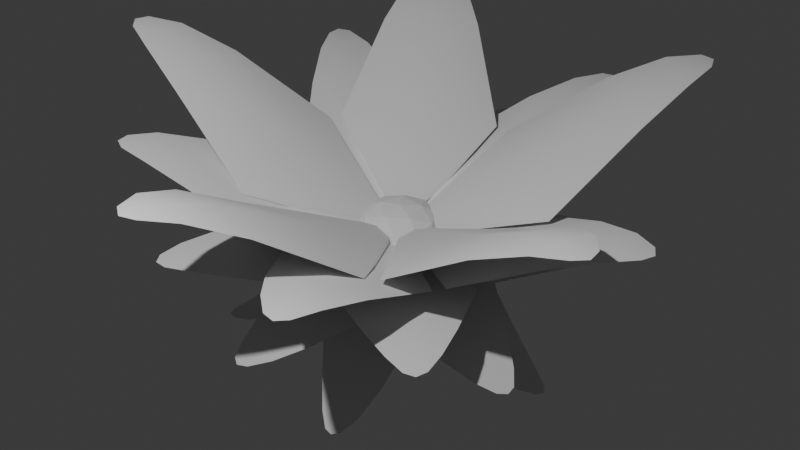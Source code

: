 # Source: Flower.blend  (saved by Blender 4.1.24; exported with 4.5.12 LTS)
import bpy
from mathutils import Matrix  # noqa: F401  (used for matrix-valued properties, if any)

bpy.ops.wm.read_factory_settings(use_empty=True)
scene = bpy.context.scene
scene.name = 'Scene'

# ---- collections
col_collection = bpy.data.collections.new('Collection'); scene.collection.children.link(col_collection)

# ---- node groups
ng_advanced_bounding_box = bpy.data.node_groups.new('Advanced Bounding Box', 'GeometryNodeTree')
_s = ng_advanced_bounding_box.interface.new_socket(name='Bounding Box', in_out='OUTPUT', socket_type='NodeSocketGeometry')
_s = ng_advanced_bounding_box.interface.new_socket(name='Min', in_out='OUTPUT', socket_type='NodeSocketVector')
_s = ng_advanced_bounding_box.interface.new_socket(name='Max', in_out='OUTPUT', socket_type='NodeSocketVector')
_s = ng_advanced_bounding_box.interface.new_socket(name='Dimensions', in_out='OUTPUT', socket_type='NodeSocketVector')
_s = ng_advanced_bounding_box.interface.new_socket(name='Geometry', in_out='INPUT', socket_type='NodeSocketGeometry')
ng_advanced_bounding_box.is_modifier = True
_N = ng_advanced_bounding_box.nodes; _L = ng_advanced_bounding_box.links
n0 = _N.new('NodeGroupOutput'); n0.name = 'Group Output'; n0.location = (200, 0)
n1 = _N.new('GeometryNodeBoundBox'); n1.name = 'Bounding Box'; n1.location = (-1060, 0)
n2 = _N.new('NodeReroute'); n2.name = 'Reroute.004'; n2.location = (-900, -80)
n2.width = 16
n2.socket_idname = 'NodeSocketVector'
n3 = _N.new('NodeReroute'); n3.name = 'Reroute.003'; n3.location = (-880, -60)
n3.width = 16
n3.socket_idname = 'NodeSocketVector'
n4 = _N.new('ShaderNodeVectorMath'); n4.name = 'Vector Math'; n4.location = (-860, -100)
n4.operation = 'SUBTRACT'
n5 = _N.new('NodeReroute'); n5.name = 'Reroute.001'; n5.location = (-880, -220)
n5.width = 16
n5.socket_idname = 'NodeSocketVector'
n6 = _N.new('NodeReroute'); n6.name = 'Reroute.002'; n6.location = (-900, -200)
n6.width = 16
n6.socket_idname = 'NodeSocketVector'
n7 = _N.new('ShaderNodeVectorMath'); n7.name = 'Vector Math.001'; n7.location = (-700, -100)
n7.operation = 'ABSOLUTE'
n8 = _N.new('NodeReroute'); n8.name = 'Reroute'; n8.location = (-540, -100)
n8.width = 16
n8.socket_idname = 'NodeSocketVector'
n9 = _N.new('GeometryNodeRealizeInstances'); n9.name = 'Realize Instances'; n9.location = (-1220, 0)
n10 = _N.new('NodeGroupInput'); n10.name = 'Group Input'; n10.location = (-1380, 0)
_L.new(n1.outputs[0], n0.inputs[0])
_L.new(n9.outputs[0], n1.inputs[0])
_L.new(n5.outputs[0], n4.inputs[1])
_L.new(n6.outputs[0], n4.inputs[0])
_L.new(n4.outputs[0], n7.inputs[0])
_L.new(n8.outputs[0], n0.inputs[3])
_L.new(n7.outputs[0], n8.inputs[0])
_L.new(n3.outputs[0], n5.inputs[0])
_L.new(n2.outputs[0], n6.inputs[0])
_L.new(n1.outputs[1], n3.inputs[0])
_L.new(n1.outputs[2], n2.inputs[0])
_L.new(n2.outputs[0], n0.inputs[2])
_L.new(n3.outputs[0], n0.inputs[1])
_L.new(n10.outputs[0], n9.inputs[0])
n0.is_active_output = True
ng_simple_angular_array = bpy.data.node_groups.new('Simple Angular Array', 'GeometryNodeTree')
_s = ng_simple_angular_array.interface.new_socket(name='Geometry', in_out='OUTPUT', socket_type='NodeSocketGeometry')
_s = ng_simple_angular_array.interface.new_socket(name='Geometry', in_out='INPUT', socket_type='NodeSocketGeometry')
_s = ng_simple_angular_array.interface.new_socket(name='Count', in_out='INPUT', socket_type='NodeSocketInt')
_s.default_value = 5
_s.min_value = 1
_s = ng_simple_angular_array.interface.new_socket(name='Initial Rotation', in_out='INPUT', socket_type='NodeSocketVector')
_s = ng_simple_angular_array.interface.new_socket(name='Final Rotation', in_out='INPUT', socket_type='NodeSocketVector')
_s.default_value = (0.0, 0.0, 360.0)
ng_simple_angular_array.is_modifier = True
_N = ng_simple_angular_array.nodes; _L = ng_simple_angular_array.links
n0 = _N.new('NodeGroupOutput'); n0.name = 'Group Output'; n0.location = (200, 0)
n1 = _N.new('GeometryNodeRealizeInstances'); n1.name = 'Realize Instances'; n1.location = (40, 0)
n2 = _N.new('ShaderNodeVectorMath'); n2.name = 'Vector Math'; n2.location = (-280, -120)
n2.operation = 'SCALE'
n2.inputs[3].default_value = 0.01745
n3 = _N.new('ShaderNodeMix'); n3.name = 'Mix'; n3.location = (-440, -120)
n3.data_type = 'VECTOR'
n3.clamp_factor = False
n4 = _N.new('ShaderNodeMath'); n4.name = 'Math'; n4.location = (-600, -120)
n4.operation = 'DIVIDE'
n5 = _N.new('NodeGroupInput'); n5.name = 'Group Input'; n5.location = (-760, -60)
n6 = _N.new('NodeGroupInput'); n6.name = 'Group Input.003'; n6.location = (-600, -280)
n7 = _N.new('GeometryNodeInputIndex'); n7.name = 'Index'; n7.location = (-760, -120)
n8 = _N.new('NodeGroupInput'); n8.name = 'Group Input.002'; n8.location = (-760, -180)
n9 = _N.new('NodeGroupInput'); n9.name = 'Group Input.001'; n9.location = (-760, 20)
n10 = _N.new('GeometryNodePoints'); n10.name = 'Points'; n10.location = (-600, 20)
n11 = _N.new('GeometryNodeInstanceOnPoints'); n11.name = 'Instance on Points'; n11.location = (-120, 0)
_L.new(n1.outputs[0], n0.inputs[0])
_L.new(n11.outputs[0], n1.inputs[0])
_L.new(n5.outputs[0], n11.inputs[2])
_L.new(n9.outputs[1], n10.inputs[0])
_L.new(n7.outputs[0], n4.inputs[0])
_L.new(n8.outputs[1], n4.inputs[1])
_L.new(n4.outputs[0], n3.inputs[0])
_L.new(n2.outputs[0], n11.inputs[5])
_L.new(n3.outputs[1], n2.inputs[0])
_L.new(n10.outputs[0], n11.inputs[0])
_L.new(n6.outputs[2], n3.inputs[4])
_L.new(n6.outputs[3], n3.inputs[5])
n0.is_active_output = True
ng_wedgering = bpy.data.node_groups.new('Wedgering', 'GeometryNodeTree')
_s = ng_wedgering.interface.new_socket(name='Geometry', in_out='OUTPUT', socket_type='NodeSocketGeometry')
_s = ng_wedgering.interface.new_socket(name='Geometry', in_out='INPUT', socket_type='NodeSocketGeometry')
_s = ng_wedgering.interface.new_socket(name='Segments', in_out='INPUT', socket_type='NodeSocketInt')
ng_wedgering.is_modifier = True
_N = ng_wedgering.nodes; _L = ng_wedgering.links
n0 = _N.new('GeometryNodeFillCurve'); n0.name = 'Fill Curve'; n0.location = (-760, 0)
n1 = _N.new('GeometryNodeCurveArc'); n1.name = 'Arc'; n1.location = (-920, 0)
n1.inputs[8].default_value = True
n2 = _N.new('GeometryNodeMergeByDistance'); n2.name = 'Merge by Distance'; n2.location = (-140, -20)
n3 = _N.new('GeometryNodeJoinGeometry'); n3.name = 'Join Geometry'; n3.location = (-300, -20)
n3.hide = True
n4 = _N.new('GeometryNodeGroup'); n4.name = 'Group'; n4.location = (-1640, -220)
n4.node_tree = ng_advanced_bounding_box
n5 = _N.new('NodeReroute'); n5.name = 'Reroute'; n5.location = (-20, -380)
n5.width = 16
n5.socket_idname = 'NodeSocketVector'
n6 = _N.new('ShaderNodeVectorMath'); n6.name = 'Vector Math'; n6.location = (-1080, -100)
n6.operation = 'LENGTH'
n7 = _N.new('ShaderNodeVectorMath'); n7.name = 'Vector Math.001'; n7.location = (-1080, -360)
n7.operation = 'MULTIPLY'
n7.inputs[1].default_value = (0.0, 0.0, 1.0)
n8 = _N.new('GeometryNodeTransform'); n8.name = 'Transform Geometry'; n8.location = (20, -20)
n9 = _N.new('GeometryNodeMeshBoolean'); n9.name = 'Mesh Boolean'; n9.location = (180, 80)
n9.operation = 'INTERSECT'
n9.solver = 'EXACT'
n10 = _N.new('GeometryNodeGroup'); n10.name = 'Group.001'; n10.location = (500, 80)
n10.node_tree = ng_simple_angular_array
n10.inputs[2].default_value = (0.0, 0.0, 0.0)
n10.inputs[3].default_value = (0.0, 0.0, 360.0)
n11 = _N.new('ShaderNodeSeparateXYZ'); n11.name = 'Separate XYZ'; n11.location = (-1080, -220)
n12 = _N.new('GeometryNodeRealizeInstances'); n12.name = 'Realize Instances'; n12.location = (660, 80)
n13 = _N.new('NodeGroupInput'); n13.name = 'Group Input.002'; n13.location = (-1680, -40)
n14 = _N.new('ShaderNodeMath'); n14.name = 'Math'; n14.location = (-1080, 60)
n14.operation = 'MULTIPLY'
n14.inputs[1].default_value = -0.5
n15 = _N.new('ShaderNodeMath'); n15.name = 'Math.002'; n15.location = (-1500, 0)
n15.operation = 'DIVIDE'
n15.inputs[0].default_value = 6.283
n16 = _N.new('NodeGroupInput'); n16.name = 'Group Input'; n16.location = (-2120, -220)
n17 = _N.new('GeometryNodePoints'); n17.name = 'Points'; n17.location = (-2120, -320)
n18 = _N.new('GeometryNodeJoinGeometry'); n18.name = 'Join Geometry.001'; n18.location = (-1880, -260)
n18.hide = True
n19 = _N.new('NodeGroupInput'); n19.name = 'Group Input.003'; n19.location = (180, -100)
n20 = _N.new('NodeGroupInput'); n20.name = 'Group Input.001'; n20.location = (20, 80)
n21 = _N.new('NodeGroupOutput'); n21.name = 'Group Output'; n21.location = (1180, 80)
n22 = _N.new('GeometryNodeDeleteGeometry'); n22.name = 'Delete Geometry'; n22.location = (860, 80)
n22.domain = 'FACE'
n23 = _N.new('FunctionNodeCompare'); n23.name = 'Compare'; n23.location = (660, -220)
n23.operation = 'EQUAL'
n23.inputs[6].default_value = (0.0, 0.0, 0.0, 0.0)
n23.inputs[7].default_value = (0.0, 0.0, 0.0, 0.0)
n24 = _N.new('ShaderNodeSeparateXYZ'); n24.name = 'Separate XYZ.001'; n24.location = (500, -220)
n25 = _N.new('GeometryNodeInputNormal'); n25.name = 'Normal'; n25.location = (340, -220)
n25.legacy_corner_normals = True
n26 = _N.new('GeometryNodeMergeByDistance'); n26.name = 'Merge by Distance.001'; n26.location = (1020, 80)
n27 = _N.new('GeometryNodeFlipFaces'); n27.name = 'Flip Faces'; n27.location = (-600, 0)
n28 = _N.new('GeometryNodeExtrudeMesh'); n28.name = 'Extrude Mesh'; n28.location = (-600, -100)
n28.inputs[4].default_value = False
_L.new(n1.outputs[0], n0.inputs[0])
_L.new(n0.outputs[0], n28.inputs[0])
_L.new(n4.outputs[3], n11.inputs[0])
_L.new(n11.outputs[2], n28.inputs[3])
_L.new(n0.outputs[0], n27.inputs[0])
_L.new(n28.outputs[0], n3.inputs[0])
_L.new(n27.outputs[0], n3.inputs[0])
_L.new(n3.outputs[0], n2.inputs[0])
_L.new(n4.outputs[3], n6.inputs[0])
_L.new(n6.outputs[1], n1.inputs[4])
_L.new(n2.outputs[0], n8.inputs[0])
_L.new(n5.outputs[0], n8.inputs[1])
_L.new(n7.outputs[0], n5.inputs[0])
_L.new(n4.outputs[1], n7.inputs[0])
_L.new(n20.outputs[0], n9.inputs[1])
_L.new(n8.outputs[0], n9.inputs[1])
_L.new(n9.outputs[0], n10.inputs[0])
_L.new(n15.outputs[0], n14.inputs[0])
_L.new(n14.outputs[0], n1.inputs[5])
_L.new(n19.outputs[1], n10.inputs[1])
_L.new(n10.outputs[0], n12.inputs[0])
_L.new(n13.outputs[1], n15.inputs[1])
_L.new(n15.outputs[0], n1.inputs[6])
_L.new(n17.outputs[0], n18.inputs[0])
_L.new(n16.outputs[0], n18.inputs[0])
_L.new(n18.outputs[0], n4.inputs[0])
_L.new(n12.outputs[0], n22.inputs[0])
_L.new(n23.outputs[0], n22.inputs[1])
_L.new(n24.outputs[2], n23.inputs[0])
_L.new(n25.outputs[0], n24.inputs[0])
_L.new(n22.outputs[0], n26.inputs[0])
_L.new(n26.outputs[0], n21.inputs[0])
n21.is_active_output = True
ng_fully_interpolated_array = bpy.data.node_groups.new('Fully Interpolated Array', 'GeometryNodeTree')
_s = ng_fully_interpolated_array.interface.new_socket(name='Geometry', in_out='OUTPUT', socket_type='NodeSocketGeometry')
_s = ng_fully_interpolated_array.interface.new_socket(name='Geometry', in_out='INPUT', socket_type='NodeSocketGeometry')
_s = ng_fully_interpolated_array.interface.new_socket(name='Count', in_out='INPUT', socket_type='NodeSocketInt')
_s.default_value = 5
_s.min_value = 0
_s = ng_fully_interpolated_array.interface.new_socket(name='Initial Position', in_out='INPUT', socket_type='NodeSocketVector')
_s = ng_fully_interpolated_array.interface.new_socket(name='Final Position', in_out='INPUT', socket_type='NodeSocketVector')
_s.subtype = 'XYZ'
_s = ng_fully_interpolated_array.interface.new_socket(name='Initial Rotation', in_out='INPUT', socket_type='NodeSocketVector')
_s = ng_fully_interpolated_array.interface.new_socket(name='Final Rotation', in_out='INPUT', socket_type='NodeSocketVector')
_s.default_value = (0.0, 0.0, 360.0)
_s = ng_fully_interpolated_array.interface.new_socket(name='Initial Scale', in_out='INPUT', socket_type='NodeSocketVector')
_s.default_value = (1.0, 1.0, 1.0)
_s = ng_fully_interpolated_array.interface.new_socket(name='Final Scale', in_out='INPUT', socket_type='NodeSocketVector')
_s.default_value = (1.0, 1.0, 1.0)
_s = ng_fully_interpolated_array.interface.new_socket(name='Initial Local Offset', in_out='INPUT', socket_type='NodeSocketVector')
_s = ng_fully_interpolated_array.interface.new_socket(name='Final Local Offset', in_out='INPUT', socket_type='NodeSocketVector')
_s = ng_fully_interpolated_array.interface.new_socket(name='Unrotate?', in_out='INPUT', socket_type='NodeSocketBool')
_s = ng_fully_interpolated_array.interface.new_socket(name='Merge Distance', in_out='INPUT', socket_type='NodeSocketFloat')
_s.subtype = 'DISTANCE'
_s.default_value = 0.001
_s.min_value = 0.0
ng_fully_interpolated_array.is_modifier = True
_N = ng_fully_interpolated_array.nodes; _L = ng_fully_interpolated_array.links
n0 = _N.new('GeometryNodeTranslateInstances'); n0.name = 'Translate Instances'; n0.location = (-520, 0)
n1 = _N.new('GeometryNodeInputInstanceRotation'); n1.name = 'Instance Rotation'; n1.location = (-520, -160)
n2 = _N.new('ShaderNodeVectorMath'); n2.name = 'Vector Math.002'; n2.location = (-360, -160)
n2.operation = 'SCALE'
n2.inputs[3].default_value = -1.0
n3 = _N.new('GeometryNodeRotateInstances'); n3.name = 'Rotate Instances'; n3.location = (-200, 0)
n4 = _N.new('NodeReroute'); n4.name = 'Reroute.001'; n4.location = (-200, 40)
n4.width = 16
n4.socket_idname = 'NodeSocketGeometry'
n5 = _N.new('NodeReroute'); n5.name = 'Reroute.002'; n5.location = (-60, 40)
n5.width = 16
n5.socket_idname = 'NodeSocketGeometry'
n6 = _N.new('GeometryNodeRealizeInstances'); n6.name = 'Realize Instances'; n6.location = (120, 140)
n7 = _N.new('GeometryNodeSwitch'); n7.name = 'Switch'; n7.location = (-40, 140)
n8 = _N.new('ShaderNodeVectorMath'); n8.name = 'Vector Math.001'; n8.location = (-860, -360)
n8.operation = 'DIVIDE'
n8.inputs[3].default_value = 0.01745
n9 = _N.new('NodeGroupOutput'); n9.name = 'Group Output'; n9.location = (500, 140)
n10 = _N.new('GeometryNodeMergeByDistance'); n10.name = 'Merge by Distance'; n10.location = (280, 140)
n11 = _N.new('NodeGroupInput'); n11.name = 'Group Input.009'; n11.location = (120, 40)
n12 = _N.new('ShaderNodeMix'); n12.name = 'Mix'; n12.location = (-1620, -140)
n12.data_type = 'VECTOR'
n12.clamp_factor = False
n13 = _N.new('NodeGroupInput'); n13.name = 'Group Input.007'; n13.location = (-1780, -300)
n14 = _N.new('ShaderNodeMix'); n14.name = 'Mix.001'; n14.location = (-1780, 140)
n14.data_type = 'VECTOR'
n15 = _N.new('GeometryNodeInstanceOnPoints'); n15.name = 'Instance on Points'; n15.location = (-1120, 40)
n16 = _N.new('GeometryNodeSetPosition'); n16.name = 'Set Position'; n16.location = (-1280, 200)
n17 = _N.new('NodeGroupInput'); n17.name = 'Group Input'; n17.location = (-1280, -20)
n18 = _N.new('ShaderNodeMath'); n18.name = 'Math'; n18.location = (-1780, -140)
n18.operation = 'DIVIDE'
n19 = _N.new('GeometryNodeInputIndex'); n19.name = 'Index'; n19.location = (-1940, -140)
n20 = _N.new('ShaderNodeVectorMath'); n20.name = 'Vector Math'; n20.location = (-1460, -140)
n20.operation = 'SCALE'
n20.inputs[3].default_value = 0.01745
n21 = _N.new('ShaderNodeMath'); n21.name = 'Math.002'; n21.location = (-1940, 140)
n21.operation = 'DIVIDE'
n22 = _N.new('NodeGroupInput'); n22.name = 'Group Input.011'; n22.location = (-2100, 80)
n23 = _N.new('GeometryNodeInputIndex'); n23.name = 'Index.003'; n23.location = (-2100, 140)
n24 = _N.new('ShaderNodeMath'); n24.name = 'Math.003'; n24.location = (-1300, -640)
n24.operation = 'DIVIDE'
n25 = _N.new('ShaderNodeMix'); n25.name = 'Mix.003'; n25.location = (-1140, -640)
n25.data_type = 'VECTOR'
n25.clamp_factor = False
n26 = _N.new('GeometryNodeInputIndex'); n26.name = 'Index.001'; n26.location = (-1460, -640)
n27 = _N.new('GeometryNodeInputIndex'); n27.name = 'Index.002'; n27.location = (-1940, -440)
n28 = _N.new('ShaderNodeMath'); n28.name = 'Math.004'; n28.location = (-1780, -440)
n28.operation = 'DIVIDE'
n29 = _N.new('NodeGroupInput'); n29.name = 'Group Input.004'; n29.location = (-1780, -600)
n30 = _N.new('ShaderNodeMix'); n30.name = 'Mix.002'; n30.location = (-1620, -440)
n30.data_type = 'VECTOR'
n30.clamp_factor = False
n31 = _N.new('GeometryNodePoints'); n31.name = 'Points'; n31.location = (-1780, 340)
n32 = _N.new('NodeGroupInput'); n32.name = 'Group Input.008'; n32.location = (-200, 140)
n33 = _N.new('NodeGroupInput'); n33.name = 'Group Input.001'; n33.location = (-1940, 340)
n34 = _N.new('NodeGroupInput'); n34.name = 'Group Input.003'; n34.location = (-1940, -20)
n35 = _N.new('NodeGroupInput'); n35.name = 'Group Input.002'; n35.location = (-1940, -200)
n36 = _N.new('NodeGroupInput'); n36.name = 'Group Input.010'; n36.location = (-1940, -500)
n37 = _N.new('NodeGroupInput'); n37.name = 'Group Input.005'; n37.location = (-1460, -700)
n38 = _N.new('NodeGroupInput'); n38.name = 'Group Input.006'; n38.location = (-1300, -800)
_L.new(n10.outputs[0], n9.inputs[0])
_L.new(n7.outputs[0], n6.inputs[0])
_L.new(n17.outputs[0], n15.inputs[2])
_L.new(n33.outputs[1], n31.inputs[0])
_L.new(n19.outputs[0], n18.inputs[0])
_L.new(n35.outputs[1], n18.inputs[1])
_L.new(n18.outputs[0], n12.inputs[0])
_L.new(n20.outputs[0], n15.inputs[5])
_L.new(n12.outputs[1], n20.inputs[0])
_L.new(n14.outputs[1], n16.inputs[2])
_L.new(n31.outputs[0], n16.inputs[0])
_L.new(n16.outputs[0], n15.inputs[0])
_L.new(n34.outputs[2], n14.inputs[4])
_L.new(n34.outputs[3], n14.inputs[5])
_L.new(n29.outputs[6], n30.inputs[4])
_L.new(n29.outputs[7], n30.inputs[5])
_L.new(n30.outputs[1], n15.inputs[6])
_L.new(n15.outputs[0], n0.inputs[0])
_L.new(n26.outputs[0], n24.inputs[0])
_L.new(n37.outputs[1], n24.inputs[1])
_L.new(n24.outputs[0], n25.inputs[0])
_L.new(n8.outputs[0], n0.inputs[2])
_L.new(n25.outputs[1], n8.inputs[0])
_L.new(n30.outputs[1], n8.inputs[1])
_L.new(n38.outputs[8], n25.inputs[4])
_L.new(n38.outputs[9], n25.inputs[5])
_L.new(n13.outputs[4], n12.inputs[4])
_L.new(n13.outputs[5], n12.inputs[5])
_L.new(n1.outputs[0], n2.inputs[0])
_L.new(n0.outputs[0], n3.inputs[0])
_L.new(n2.outputs[0], n3.inputs[2])
_L.new(n3.outputs[0], n7.inputs[2])
_L.new(n5.outputs[0], n7.inputs[1])
_L.new(n0.outputs[0], n4.inputs[0])
_L.new(n4.outputs[0], n5.inputs[0])
_L.new(n32.outputs[10], n7.inputs[0])
_L.new(n6.outputs[0], n10.inputs[0])
_L.new(n11.outputs[11], n10.inputs[2])
_L.new(n27.outputs[0], n28.inputs[0])
_L.new(n36.outputs[1], n28.inputs[1])
_L.new(n28.outputs[0], n30.inputs[0])
_L.new(n23.outputs[0], n21.inputs[0])
_L.new(n22.outputs[1], n21.inputs[1])
_L.new(n21.outputs[0], n14.inputs[0])
n9.is_active_output = True

# ---- world
world_world = bpy.data.worlds.new('World'); scene.world = world_world
world_world.use_nodes = True; world_world.node_tree.nodes.clear()
_N = world_world.node_tree.nodes; _L = world_world.node_tree.links
n0 = _N.new('ShaderNodeOutputWorld'); n0.name = 'World Output'; n0.location = (300, 300)
n1 = _N.new('ShaderNodeBackground'); n1.name = 'Background'; n1.location = (10, 300)
n1.inputs[0].default_value = (0.05088, 0.05088, 0.05088, 1.0)
_L.new(n1.outputs[0], n0.inputs[0])
n0.is_active_output = True
world_world.color = (0.05088, 0.05088, 0.05088)
world_world.use_sun_shadow = False
world_world.sun_shadow_jitter_overblur = 0.0

# ---- cameras
cam_camera = bpy.data.cameras.new('Camera')
cam_camera.clip_end = 100.0
cam_camera.ortho_scale = 7.314

# ---- lights
light_light = bpy.data.lights.new('Light', 'POINT')
light_light.transmission_factor = 0.0
light_light.use_soft_falloff = False
light_light.energy = 1000.0
light_light.shadow_soft_size = 0.1
light_light.shadow_maximum_resolution = 0.006
light_light.use_absolute_resolution = True

# ---- meshes
me_plane = bpy.data.meshes.new('Plane')
me_plane.from_pydata([(0.4794, -0.2909, 0.07365), (0.06759, 0.0, 0.0), (2.831, 0.0, 1.489), (1.189, -0.7825, 0.4448), (2.04, -0.4824, 1.12), (2.764, 0.0, 1.487), (2.503, 0.0, 1.435), (2.764, -0.1216, 1.479), (2.503, -0.2813, 1.397), (2.04, 0.0, 1.209), (1.189, 0.0, 0.6416)], [], [(5, 7, 2), (10, 3, 4, 9), (6, 8, 7, 5), (9, 4, 8, 6), (1, 0, 3, 10)])
me_plane.polygons.foreach_set('use_smooth', [True] * 5)
_uv = me_plane.uv_layers.new(name='UVMap')
_uv.uv.foreach_set('vector', [0.9003, 0.5002, 0.904, 0.4906, 0.9081, 0.5001, 0.7048, 0.5055, 0.7468, 0.4438, 0.8426, 0.4695, 0.8183, 0.5049, 0.8711, 0.5013, 0.8864, 0.4827, 0.904, 0.4906, 0.9003, 0.5002, 0.8183, 0.5049, 0.8426, 0.4695, 0.8864, 0.4827, 0.8711, 0.5013, 0.5906, 0.4995, 0.6208, 0.4741, 0.7468, 0.4438, 0.7048, 0.5055])
me_plane.update()
me_icosphere = bpy.data.meshes.new('Icosphere')
me_icosphere.from_pydata([(0.0, 0.0, -0.391), (0.2829, -0.2056, -0.1749), (-0.1081, -0.3326, -0.1749), (-0.3497, 0.0, -0.1749), (-0.1081, 0.3326, -0.1749), (0.2829, 0.2056, -0.1749), (0.1081, -0.3326, 0.1749), (-0.2829, -0.2056, 0.1749), (-0.2829, 0.2056, 0.1749), (0.1081, 0.3326, 0.1749), (0.3497, 0.0, 0.1749), (0.0, 0.0, 0.391), (-0.06352, -0.1955, -0.3326), (0.1663, -0.1208, -0.3326), (0.1028, -0.3163, -0.2056), (0.3326, 0.0, -0.2056), (0.1663, 0.1208, -0.3326), (-0.2056, 0.0, -0.3326), (-0.2691, -0.1955, -0.2056), (-0.06352, 0.1955, -0.3326), (-0.2691, 0.1955, -0.2056), (0.1028, 0.3163, -0.2056), (0.3719, -0.1208, 0.0), (0.3719, 0.1208, 0.0), (0.0, -0.391, 0.0), (0.2298, -0.3163, 0.0), (-0.3719, -0.1208, 0.0), (-0.2298, -0.3163, 0.0), (-0.2298, 0.3163, 0.0), (-0.3719, 0.1208, 0.0), (0.2298, 0.3163, 0.0), (0.0, 0.391, 0.0), (0.2691, -0.1955, 0.2056), (-0.1028, -0.3163, 0.2056), (-0.3326, 0.0, 0.2056), (-0.1028, 0.3163, 0.2056), (0.2691, 0.1955, 0.2056), (0.06352, -0.1955, 0.3326), (0.2056, 0.0, 0.3326), (-0.1663, -0.1208, 0.3326), (-0.1663, 0.1208, 0.3326), (0.06352, 0.1955, 0.3326)], [], [(0, 13, 12), (1, 13, 15), (0, 12, 17), (0, 17, 19), (0, 19, 16), (1, 15, 22), (2, 14, 24), (3, 18, 26), (4, 20, 28), (5, 21, 30), (1, 22, 25), (2, 24, 27), (3, 26, 29), (4, 28, 31), (5, 30, 23), (6, 32, 37), (7, 33, 39), (8, 34, 40), (9, 35, 41), (10, 36, 38), (38, 41, 11), (38, 36, 41), (36, 9, 41), (41, 40, 11), (41, 35, 40), (35, 8, 40), (40, 39, 11), (40, 34, 39), (34, 7, 39), (39, 37, 11), (39, 33, 37), (33, 6, 37), (37, 38, 11), (37, 32, 38), (32, 10, 38), (23, 36, 10), (23, 30, 36), (30, 9, 36), (31, 35, 9), (31, 28, 35), (28, 8, 35), (29, 34, 8), (29, 26, 34), (26, 7, 34), (27, 33, 7), (27, 24, 33), (24, 6, 33), (25, 32, 6), (25, 22, 32), (22, 10, 32), (30, 31, 9), (30, 21, 31), (21, 4, 31), (28, 29, 8), (28, 20, 29), (20, 3, 29), (26, 27, 7), (26, 18, 27), (18, 2, 27), (24, 25, 6), (24, 14, 25), (14, 1, 25), (22, 23, 10), (22, 15, 23), (15, 5, 23), (16, 21, 5), (16, 19, 21), (19, 4, 21), (19, 20, 4), (19, 17, 20), (17, 3, 20), (17, 18, 3), (17, 12, 18), (12, 2, 18), (15, 16, 5), (15, 13, 16), (13, 0, 16), (12, 14, 2), (12, 13, 14), (13, 1, 14)])
_uv = me_icosphere.uv_layers.new(name='UVMap')
_uv.uv.foreach_set('vector', [0.1818, 0.0, 0.2273, 0.07873, 0.1364, 0.07873, 0.2727, 0.1575, 0.3182, 0.07873, 0.3636, 0.1575, 0.9091, 0.0, 0.9545, 0.07873, 0.8636, 0.07873, 0.7273, 0.0, 0.7727, 0.07873, 0.6818, 0.07873, 0.5455, 0.0, 0.5909, 0.07873, 0.5, 0.07873, 0.2727, 0.1575, 0.3636, 0.1575, 0.3182, 0.2362, 0.09091, 0.1575, 0.1818, 0.1575, 0.1364, 0.2362, 0.8182, 0.1575, 0.9091, 0.1575, 0.8636, 0.2362, 0.6364, 0.1575, 0.7273, 0.1575, 0.6818, 0.2362, 0.4545, 0.1575, 0.5455, 0.1575, 0.5, 0.2362, 0.2727, 0.1575, 0.3182, 0.2362, 0.2273, 0.2362, 0.09091, 0.1575, 0.1364, 0.2362, 0.04546, 0.2362, 0.8182, 0.1575, 0.8636, 0.2362, 0.7727, 0.2362, 0.6364, 0.1575, 0.6818, 0.2362, 0.5909, 0.2362, 0.4545, 0.1575, 0.5, 0.2362, 0.4091, 0.2362, 0.1818, 0.3149, 0.2727, 0.3149, 0.2273, 0.3937, 0.0, 0.3149, 0.09091, 0.3149, 0.04546, 0.3937, 0.7273, 0.3149, 0.8182, 0.3149, 0.7727, 0.3937, 0.5455, 0.3149, 0.6364, 0.3149, 0.5909, 0.3937, 0.3636, 0.3149, 0.4545, 0.3149, 0.4091, 0.3937, 0.4091, 0.3937, 0.5, 0.3937, 0.4545, 0.4724, 0.4091, 0.3937, 0.4545, 0.3149, 0.5, 0.3937, 0.4545, 0.3149, 0.5455, 0.3149, 0.5, 0.3937, 0.5909, 0.3937, 0.6818, 0.3937, 0.6364, 0.4724, 0.5909, 0.3937, 0.6364, 0.3149, 0.6818, 0.3937, 0.6364, 0.3149, 0.7273, 0.3149, 0.6818, 0.3937, 0.7727, 0.3937, 0.8636, 0.3937, 0.8182, 0.4724, 0.7727, 0.3937, 0.8182, 0.3149, 0.8636, 0.3937, 0.8182, 0.3149, 0.9091, 0.3149, 0.8636, 0.3937, 0.04546, 0.3937, 0.1364, 0.3937, 0.09091, 0.4724, 0.04546, 0.3937, 0.09091, 0.3149, 0.1364, 0.3937, 0.09091, 0.3149, 0.1818, 0.3149, 0.1364, 0.3937, 0.2273, 0.3937, 0.3182, 0.3937, 0.2727, 0.4724, 0.2273, 0.3937, 0.2727, 0.3149, 0.3182, 0.3937, 0.2727, 0.3149, 0.3636, 0.3149, 0.3182, 0.3937, 0.4091, 0.2362, 0.4545, 0.3149, 0.3636, 0.3149, 0.4091, 0.2362, 0.5, 0.2362, 0.4545, 0.3149, 0.5, 0.2362, 0.5455, 0.3149, 0.4545, 0.3149, 0.5909, 0.2362, 0.6364, 0.3149, 0.5455, 0.3149, 0.5909, 0.2362, 0.6818, 0.2362, 0.6364, 0.3149, 0.6818, 0.2362, 0.7273, 0.3149, 0.6364, 0.3149, 0.7727, 0.2362, 0.8182, 0.3149, 0.7273, 0.3149, 0.7727, 0.2362, 0.8636, 0.2362, 0.8182, 0.3149, 0.8636, 0.2362, 0.9091, 0.3149, 0.8182, 0.3149, 0.04546, 0.2362, 0.09091, 0.3149, 0.0, 0.3149, 0.04546, 0.2362, 0.1364, 0.2362, 0.09091, 0.3149, 0.1364, 0.2362, 0.1818, 0.3149, 0.09091, 0.3149, 0.2273, 0.2362, 0.2727, 0.3149, 0.1818, 0.3149, 0.2273, 0.2362, 0.3182, 0.2362, 0.2727, 0.3149, 0.3182, 0.2362, 0.3636, 0.3149, 0.2727, 0.3149, 0.5, 0.2362, 0.5909, 0.2362, 0.5455, 0.3149, 0.5, 0.2362, 0.5455, 0.1575, 0.5909, 0.2362, 0.5455, 0.1575, 0.6364, 0.1575, 0.5909, 0.2362, 0.6818, 0.2362, 0.7727, 0.2362, 0.7273, 0.3149, 0.6818, 0.2362, 0.7273, 0.1575, 0.7727, 0.2362, 0.7273, 0.1575, 0.8182, 0.1575, 0.7727, 0.2362, 0.8636, 0.2362, 0.9545, 0.2362, 0.9091, 0.3149, 0.8636, 0.2362, 0.9091, 0.1575, 0.9545, 0.2362, 0.9091, 0.1575, 1.0, 0.1575, 0.9545, 0.2362, 0.1364, 0.2362, 0.2273, 0.2362, 0.1818, 0.3149, 0.1364, 0.2362, 0.1818, 0.1575, 0.2273, 0.2362, 0.1818, 0.1575, 0.2727, 0.1575, 0.2273, 0.2362, 0.3182, 0.2362, 0.4091, 0.2362, 0.3636, 0.3149, 0.3182, 0.2362, 0.3636, 0.1575, 0.4091, 0.2362, 0.3636, 0.1575, 0.4545, 0.1575, 0.4091, 0.2362, 0.5, 0.07873, 0.5455, 0.1575, 0.4545, 0.1575, 0.5, 0.07873, 0.5909, 0.07873, 0.5455, 0.1575, 0.5909, 0.07873, 0.6364, 0.1575, 0.5455, 0.1575, 0.6818, 0.07873, 0.7273, 0.1575, 0.6364, 0.1575, 0.6818, 0.07873, 0.7727, 0.07873, 0.7273, 0.1575, 0.7727, 0.07873, 0.8182, 0.1575, 0.7273, 0.1575, 0.8636, 0.07873, 0.9091, 0.1575, 0.8182, 0.1575, 0.8636, 0.07873, 0.9545, 0.07873, 0.9091, 0.1575, 0.9545, 0.07873, 1.0, 0.1575, 0.9091, 0.1575, 0.3636, 0.1575, 0.4091, 0.07873, 0.4545, 0.1575, 0.3636, 0.1575, 0.3182, 0.07873, 0.4091, 0.07873, 0.3182, 0.07873, 0.3636, 0.0, 0.4091, 0.07873, 0.1364, 0.07873, 0.1818, 0.1575, 0.09091, 0.1575, 0.1364, 0.07873, 0.2273, 0.07873, 0.1818, 0.1575, 0.2273, 0.07873, 0.2727, 0.1575, 0.1818, 0.1575])
me_icosphere.update()

# ---- objects
ob_light = bpy.data.objects.new('Light', light_light)
ob_camera = bpy.data.objects.new('Camera', cam_camera)
ob_plane = bpy.data.objects.new('Plane', me_plane)
ob_icosphere = bpy.data.objects.new('Icosphere', me_icosphere)

# ---- transforms, parenting, visibility, modifiers, constraints
ob_light.location = (4.076, 1.005, 5.904)
ob_light.rotation_euler = (0.6503, 0.05522, 1.866)
ob_light.lock_rotations_4d = False
ob_light.empty_display_type = 'ARROWS'
ob_light.color = (0.0, 0.0, 0.0, 0.0)
ob_light.lineart.crease_threshold = 0.0
ob_camera.location = (6.0, 6.0, 6.0)
ob_camera.rotation_euler = (0.9547, 0.0, 2.356)
ob_camera.lock_rotations_4d = False
ob_camera.empty_display_type = 'ARROWS'
ob_camera.color = (0.0, 0.0, 0.0, 0.0)
ob_camera.display_type = 'WIRE'
ob_camera.lineart.crease_threshold = 0.0
ob_plane.location = (0.0, 0.0, 0.0)
_m = ob_plane.modifiers.new('Mirror', 'MIRROR')
_m.use_axis = (False, True, False)
_m = ob_plane.modifiers.new('GeometryNodes', 'NODES')
_m.node_group = ng_wedgering
_gi = [s.identifier for s in ng_wedgering.interface.items_tree if s.item_type == 'SOCKET' and s.in_out == 'INPUT']
_m[_gi[1]] = 5  # Segments
_m = ob_plane.modifiers.new('Fully Interpolated Array', 'NODES')
_m.node_group = ng_fully_interpolated_array
_gi = [s.identifier for s in ng_fully_interpolated_array.interface.items_tree if s.item_type == 'SOCKET' and s.in_out == 'INPUT']
_m[_gi[3]] = (0.0, 0.0, -0.35)  # Final Position
_m[_gi[5]] = (0.0, 0.0, 120.2)  # Final Rotation
_m[_gi[7]] = (0.498, 0.498, -0.972)  # Final Scale
_m[_gi[11]] = 0.0  # Merge Distance
_m.show_group_selector = False
ob_icosphere.location = (0.0, 0.0, 0.0)
ob_icosphere.scale = (1.0, 1.0, 0.5714)

# ---- collection membership
col_collection.objects.link(ob_light)
col_collection.objects.link(ob_camera)
col_collection.objects.link(ob_plane)
col_collection.objects.link(ob_icosphere)

# ---- scene / render settings (as saved in the file)
scene.camera = ob_camera
scene.frame_start = 0; scene.frame_end = 250; scene.frame_set(0)
scene.render.engine = 'BLENDER_EEVEE_NEXT'
scene.render.image_settings.compression = 100
scene.render.fps = 30
scene.cycles.samples = 512
scene.cycles.sampling_pattern = 'TABULATED_SOBOL'
scene.cycles.adaptive_threshold = 1.0
scene.eevee.ray_tracing_options.trace_max_roughness = 0.0
scene.eevee.use_raytracing = True
bpy.context.view_layer.update()

